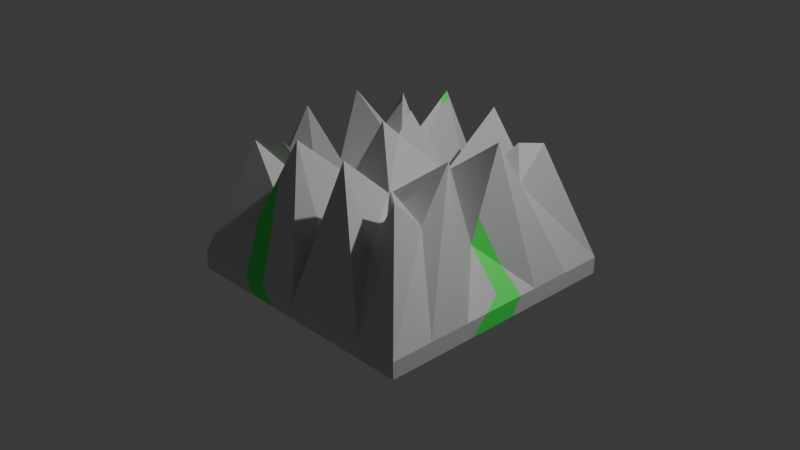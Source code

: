 # Source: grass.blend  (saved by Blender 4.0.36; exported with 4.5.12 LTS)
import bpy
from mathutils import Matrix  # noqa: F401  (used for matrix-valued properties, if any)

bpy.ops.wm.read_factory_settings(use_empty=True)
scene = bpy.context.scene
scene.name = 'Scene'

# ---- collections
col_collection = bpy.data.collections.new('Collection'); scene.collection.children.link(col_collection)

# ---- images (referenced by path relative to the original .blend; pixels are not part of the script)
import os
ASSET_DIR = os.environ.get("B2B_ASSET_DIR", "")  # directory of the original .blend (textures are referenced by path, not embedded)
HERE = os.path.dirname(os.path.abspath(__file__))  # packed textures are extracted next to this script under _unpacked/

def load_image(name, relpath, width, height, colorspace="sRGB"):
    """Load a texture the original file referenced (path relative to the .blend, or extracted next to this script)."""
    p = next((c for c in (os.path.join(HERE, relpath), os.path.join(ASSET_DIR, relpath)) if relpath and os.path.exists(c)), "")
    if p:
        img = bpy.data.images.load(p, check_existing=True)
        img.name = name
    else:  # same state as the original file: an image datablock whose file is absent (Cycles renders it pink)
        img = bpy.data.images.new(name, width, height)
        img.source = "FILE"
        img.filepath = "//" + (relpath or name)
    img.colorspace_settings.name = colorspace
    return img
img_cube_base_color = load_image('Cube Base Color', '_unpacked/Cube_Base_Color.c49c899a.png', 1024, 1024, 'sRGB')

# ---- materials (node trees are filled in below, after node groups)
mat_material_001 = bpy.data.materials.new('Material.001')
mat_material_001.use_transparent_shadow = False

# ---- material node trees
mat_material_001.use_nodes = True; mat_material_001.node_tree.nodes.clear()
_N = mat_material_001.node_tree.nodes; _L = mat_material_001.node_tree.links
n0 = _N.new('ShaderNodeBsdfPrincipled'); n0.name = 'Principled BSDF'; n0.location = (10, 300)
n1 = _N.new('ShaderNodeOutputMaterial'); n1.name = 'Material Output'; n1.location = (300, 300)
n2 = _N.new('ShaderNodeTexImage'); n2.name = 'Image Texture'; n2.location = (-280, 280)
n2.image = img_cube_base_color
_L.new(n0.outputs[0], n1.inputs[0])
_L.new(n2.outputs[0], n0.inputs[0])
n1.is_active_output = True

# ---- world
world_world = bpy.data.worlds.new('World'); scene.world = world_world
world_world.use_nodes = True; world_world.node_tree.nodes.clear()
_N = world_world.node_tree.nodes; _L = world_world.node_tree.links
n0 = _N.new('ShaderNodeOutputWorld'); n0.name = 'World Output'; n0.location = (300, 300)
n1 = _N.new('ShaderNodeBackground'); n1.name = 'Background'; n1.location = (10, 300)
n1.inputs[0].default_value = (0.05088, 0.05088, 0.05088, 1.0)
_L.new(n1.outputs[0], n0.inputs[0])
n0.is_active_output = True
world_world.color = (0.05088, 0.05088, 0.05088)
world_world.use_sun_shadow = False
world_world.sun_shadow_jitter_overblur = 0.0

# ---- cameras
cam_camera = bpy.data.cameras.new('Camera')
cam_camera.clip_end = 100.0
cam_camera.ortho_scale = 7.314

# ---- lights
light_light = bpy.data.lights.new('Light', 'POINT')
light_light.transmission_factor = 0.0
light_light.energy = 1000.0
light_light.shadow_soft_size = 0.1
light_light.shadow_maximum_resolution = 0.006
light_light.use_absolute_resolution = True

# ---- meshes
me_cube_002 = bpy.data.meshes.new('Cube.002')
me_cube_002.from_pydata([(-1.414, 1.424, -0.5999), (-1.414, 0.01012, -0.5999), (2.03e-09, 1.424, -0.5999), (2.03e-09, 0.01012, -0.5999), (-1.414, 0.4814, -0.5999), (-1.414, 0.9527, -0.5999), (-0.9426, 1.424, -0.5999), (-0.4713, 1.424, -0.5999), (2.03e-09, 0.9527, -0.5999), (2.03e-09, 0.4814, -0.5999), (-0.9426, 0.01012, -0.5999), (-0.4713, 0.01012, -0.5999), (-0.4713, 0.9527, -0.5999), (-0.4713, 0.4814, -0.5999), (-0.9426, 0.9527, -0.5999), (-0.9426, 0.4814, -0.5999), (-1.414, 1.424, -0.4146), (-1.414, 0.01012, -0.4146), (2.03e-09, 1.424, -0.4146), (-1.414, 0.4814, -0.4146), (-1.414, 0.9527, -0.4146), (-0.9426, 1.424, -0.4146), (-0.4713, 1.424, -0.4146), (-1.0, 1.0, 0.842), (-1.0, 0.6667, 0.503), (-0.6667, 1.0, 0.28), (-1.0, 0.3333, 1.037), (-0.3333, 1.0, 1.037), (-1.0, 0.0, 0.07845), (0.0, 1.0, 0.07845), (-0.1657, 0.1758, -0.4146), (-0.8243, 0.8243, 0.842), (-0.5886, 0.5886, 0.503), (-0.3529, 0.3529, 0.5067), (-0.603, 0.5809, 0.2938), (-0.1529, 0.1028, 0.06184), (1.414, 1.424, -0.5999), (1.414, 0.01012, -0.5999), (1.414, 0.4814, -0.5999), (1.414, 0.9527, -0.5999), (0.9426, 1.424, -0.5999), (0.4713, 1.424, -0.5999), (0.9426, 0.01012, -0.5999), (0.4713, 0.01012, -0.5999), (0.4713, 0.9527, -0.5999), (0.4713, 0.4814, -0.5999), (0.9426, 0.9527, -0.5999), (0.9426, 0.4814, -0.5999), (1.414, 1.424, -0.4146), (1.414, 0.01012, -0.4146), (1.414, 0.4814, -0.4146), (1.414, 0.9527, -0.4146), (0.9426, 1.424, -0.4146), (0.4713, 1.424, -0.4146), (1.0, 1.0, 0.842), (1.0, 0.6667, 0.503), (0.6667, 1.0, 0.28), (1.0, 0.3333, 1.037), (0.3333, 1.0, 1.037), (1.0, 0.0, 0.07845), (0.1657, 0.1758, -0.4146), (0.8243, 0.8243, 0.842), (0.5886, 0.5886, 0.503), (0.1172, 0.1172, 0.07845), (0.603, 0.5809, 0.2938), (0.2742, 0.3885, 0.4977), (-1.414, -1.404, -0.5999), (2.03e-09, -1.404, -0.5999), (-1.414, -0.4612, -0.5999), (-1.414, -0.9325, -0.5999), (-0.9426, -1.404, -0.5999), (-0.4713, -1.404, -0.5999), (2.03e-09, -0.9325, -0.5999), (2.03e-09, -0.4612, -0.5999), (-0.4713, -0.9325, -0.5999), (-0.4713, -0.4612, -0.5999), (-0.9426, -0.9325, -0.5999), (-0.9426, -0.4612, -0.5999), (-1.414, -1.404, -0.4146), (2.03e-09, -1.404, -0.4146), (-1.414, -0.4612, -0.4146), (-1.414, -0.9325, -0.4146), (-0.9426, -1.404, -0.4146), (-0.4713, -1.404, -0.4146), (-1.0, -1.0, 0.842), (-1.0, -0.6667, 0.503), (-0.6667, -1.0, 0.28), (-1.0, -0.3333, 1.037), (-0.3333, -1.0, 1.037), (0.0, -1.0, 0.07845), (-0.5886, -0.5886, 0.503), (-0.2793, -0.1068, -0.4213), (-0.7723, -0.8451, 0.867), (-0.603, -0.5809, 0.2938), (-0.2742, -0.3885, 0.4977), (-0.1529, -0.1028, 0.06184), (1.414, -1.404, -0.5999), (1.414, -0.4612, -0.5999), (1.414, -0.9325, -0.5999), (0.9426, -1.404, -0.5999), (0.4713, -1.404, -0.5999), (0.4713, -0.9325, -0.5999), (0.4713, -0.4612, -0.5999), (0.9426, -0.9325, -0.5999), (0.9426, -0.4612, -0.5999), (1.414, -1.404, -0.4146), (1.414, -0.4612, -0.4146), (1.414, -0.9325, -0.4146), (0.9426, -1.404, -0.4146), (0.4713, -1.404, -0.4146), (1.0, -1.0, 0.842), (1.0, -0.6667, 0.503), (0.6667, -1.0, 0.28), (1.0, -0.3333, 1.037), (0.3333, -1.0, 1.037), (0.5886, -0.5886, 0.503), (0.2793, -0.1068, -0.4213), (0.7723, -0.8451, 0.867), (0.603, -0.5809, 0.2938), (0.2742, -0.3885, 0.4977), (0.1529, -0.1028, 0.06184), (-0.02969, 0.1845, 1.111), (-0.00894, 0.003594, 0.9163), (-0.009648, -0.2023, 1.109)], [], [(15, 4, 1, 10), (9, 13, 11, 3), (13, 15, 10, 11), (2, 7, 12, 8), (8, 12, 13, 9), (7, 6, 14, 12), (12, 14, 15, 13), (6, 0, 5, 14), (14, 5, 4, 15), (1, 4, 19, 17), (6, 7, 22, 21), (4, 5, 20, 19), (7, 2, 18, 22), (5, 0, 16, 20), (0, 6, 21, 16), (18, 29, 27, 22), (27, 25, 21, 22), (25, 23, 16, 21), (24, 20, 16, 23), (26, 19, 20, 24), (28, 17, 19, 26), (26, 24, 32, 33), (17, 28, 35, 30), (28, 26, 33, 35), (24, 23, 31, 32), (23, 25, 34, 31), (27, 29, 35, 33), (25, 27, 33, 34), (29, 18, 91, 35), (47, 42, 37, 38), (9, 3, 43, 45), (45, 43, 42, 47), (2, 8, 44, 41), (8, 9, 45, 44), (41, 44, 46, 40), (44, 45, 47, 46), (40, 46, 39, 36), (46, 47, 38, 39), (37, 49, 50, 38), (40, 52, 53, 41), (38, 50, 51, 39), (41, 53, 18, 2), (39, 51, 48, 36), (36, 48, 52, 40), (18, 53, 58, 29), (58, 53, 52, 56), (56, 52, 48, 54), (55, 54, 48, 51), (57, 55, 51, 50), (59, 57, 50, 49), (57, 65, 62, 55), (49, 60, 63, 59), (59, 63, 65, 57), (55, 62, 61, 54), (54, 61, 64, 56), (58, 65, 63, 29), (56, 64, 65, 58), (29, 63, 116, 18), (77, 10, 1, 68), (73, 3, 11, 75), (75, 11, 10, 77), (67, 72, 74, 71), (72, 73, 75, 74), (71, 74, 76, 70), (74, 75, 77, 76), (70, 76, 69, 66), (76, 77, 68, 69), (1, 17, 80, 68), (70, 82, 83, 71), (68, 80, 81, 69), (71, 83, 79, 67), (69, 81, 78, 66), (66, 78, 82, 70), (79, 83, 88, 89), (88, 83, 82, 86), (86, 82, 78, 84), (85, 84, 78, 81), (87, 85, 81, 80), (28, 87, 80, 17), (87, 94, 90, 85), (17, 91, 95, 28), (28, 95, 94, 87), (85, 90, 92, 84), (84, 92, 93, 86), (88, 94, 95, 89), (86, 93, 94, 88), (89, 95, 91, 79), (104, 97, 37, 42), (73, 102, 43, 3), (102, 104, 42, 43), (67, 100, 101, 72), (72, 101, 102, 73), (100, 99, 103, 101), (101, 103, 104, 102), (99, 96, 98, 103), (103, 98, 97, 104), (37, 97, 106, 49), (99, 100, 109, 108), (97, 98, 107, 106), (100, 67, 79, 109), (98, 96, 105, 107), (96, 99, 108, 105), (79, 89, 114, 109), (114, 112, 108, 109), (112, 110, 105, 108), (111, 107, 105, 110), (113, 106, 107, 111), (59, 49, 106, 113), (113, 111, 115, 119), (49, 59, 120, 116), (59, 113, 119, 120), (111, 110, 117, 115), (110, 112, 118, 117), (114, 89, 120, 119), (112, 114, 119, 118), (89, 79, 116, 120), (121, 122, 65), (122, 123, 94), (119, 120, 122, 123), (33, 35, 122, 121), (121, 65, 33), (65, 119, 122), (119, 123, 94), (94, 33, 122), (28, 33, 94), (94, 89, 119), (65, 59, 119), (29, 33, 65), (94, 93, 92, 90), (119, 115, 117, 118), (62, 65, 64, 61), (32, 31, 34, 33)])
_uv = me_cube_002.uv_layers.new(name='UVMap')
_uv.uv.foreach_set('vector', [0.2096, 0.3923, 0.1531, 0.4009, 0.1374, 0.3354, 0.2058, 0.3355, 0.3226, 0.393, 0.2657, 0.392, 0.2651, 0.3355, 0.3227, 0.3355, 0.2657, 0.392, 0.2096, 0.3923, 0.2058, 0.3355, 0.2651, 0.3355, 0.3226, 0.5239, 0.2546, 0.5065, 0.2645, 0.4482, 0.3226, 0.4529, 0.3226, 0.4529, 0.2645, 0.4482, 0.2657, 0.392, 0.3226, 0.393, 0.2546, 0.5065, 0.2068, 0.4853, 0.2135, 0.4424, 0.2645, 0.4482, 0.2645, 0.4482, 0.2135, 0.4424, 0.2096, 0.3923, 0.2657, 0.392, 0.2068, 0.4853, 0.1814, 0.4712, 0.1711, 0.4466, 0.2135, 0.4424, 0.2135, 0.4424, 0.1711, 0.4466, 0.1531, 0.4009, 0.2096, 0.3923, 0.1374, 0.3354, 0.1531, 0.4009, 0.1312, 0.4093, 0.1018, 0.3354, 0.2068, 0.4853, 0.2546, 0.5065, 0.2453, 0.5296, 0.1986, 0.4985, 0.1531, 0.4009, 0.1711, 0.4466, 0.1572, 0.4541, 0.1312, 0.4093, 0.2546, 0.5065, 0.3226, 0.5239, 0.3226, 0.5578, 0.2453, 0.5296, 0.1711, 0.4466, 0.1814, 0.4712, 0.1751, 0.4781, 0.1572, 0.4541, 0.1814, 0.4712, 0.2068, 0.4853, 0.1986, 0.4985, 0.1751, 0.4781, 0.3226, 0.5578, 0.2323, 0.672, 0.1418, 0.6124, 0.2453, 0.5296, 0.1418, 0.6124, 0.1462, 0.5634, 0.1986, 0.4985, 0.2453, 0.5296, 0.1462, 0.5634, 0.1176, 0.5262, 0.1751, 0.4781, 0.1986, 0.4985, 0.09048, 0.5113, 0.1572, 0.4541, 0.1751, 0.4781, 0.1176, 0.5262, 0.06111, 0.5123, 0.1312, 0.4093, 0.1572, 0.4541, 0.09048, 0.5113, 0.0002434, 0.4257, 0.1018, 0.3354, 0.1312, 0.4093, 0.06111, 0.5123, 0.06111, 0.5123, 0.09048, 0.5113, 0.091, 0.5659, 0.008079, 0.6544, 0.01815, 0.8411, 0.0002434, 0.7698, 0.05953, 0.6925, 0.1036, 0.7255, 0.0002434, 0.7698, 0.002449, 0.995, 0.0002434, 0.6725, 0.05953, 0.6925, 0.09048, 0.5113, 0.1176, 0.5262, 0.1119, 0.5319, 0.091, 0.5659, 0.1176, 0.5262, 0.1462, 0.5634, 0.1027, 0.5814, 0.1119, 0.5319, 0.7961, 0.4924, 0.7256, 0.0237, 0.6891, 0.121, 0.6444, 0.07727, 0.1462, 0.5634, 0.1418, 0.6124, 0.008079, 0.6544, 0.1027, 0.5814, 0.7256, 0.0237, 0.7961, 0.0002434, 0.7317, 0.1658, 0.6891, 0.121, 0.4356, 0.3924, 0.4395, 0.3356, 0.5078, 0.3357, 0.4921, 0.4011, 0.3226, 0.393, 0.3227, 0.3355, 0.3802, 0.3356, 0.3795, 0.392, 0.3795, 0.392, 0.3802, 0.3356, 0.4395, 0.3356, 0.4356, 0.3924, 0.3226, 0.5239, 0.3226, 0.4529, 0.3807, 0.4482, 0.3906, 0.5065, 0.3226, 0.4529, 0.3226, 0.393, 0.3795, 0.392, 0.3807, 0.4482, 0.3906, 0.5065, 0.3807, 0.4482, 0.4317, 0.4424, 0.4383, 0.4852, 0.3807, 0.4482, 0.3795, 0.392, 0.4356, 0.3924, 0.4317, 0.4424, 0.4383, 0.4852, 0.4317, 0.4424, 0.4739, 0.4466, 0.4637, 0.4712, 0.4317, 0.4424, 0.4356, 0.3924, 0.4921, 0.4011, 0.4739, 0.4466, 0.5078, 0.3357, 0.5433, 0.3358, 0.5139, 0.4095, 0.4921, 0.4011, 0.4383, 0.4852, 0.4465, 0.4984, 0.3999, 0.5295, 0.3906, 0.5065, 0.4921, 0.4011, 0.5139, 0.4095, 0.4878, 0.4541, 0.4739, 0.4466, 0.3906, 0.5065, 0.3999, 0.5295, 0.3226, 0.5578, 0.3226, 0.5239, 0.4739, 0.4466, 0.4878, 0.4541, 0.4699, 0.4781, 0.4637, 0.4712, 0.4637, 0.4712, 0.4699, 0.4781, 0.4465, 0.4984, 0.4383, 0.4852, 0.3226, 0.5578, 0.3999, 0.5295, 0.5028, 0.6105, 0.4133, 0.672, 0.5028, 0.6105, 0.3999, 0.5295, 0.4465, 0.4984, 0.4985, 0.5626, 0.4985, 0.5626, 0.4465, 0.4984, 0.4699, 0.4781, 0.527, 0.5263, 0.5543, 0.5117, 0.527, 0.5263, 0.4699, 0.4781, 0.4878, 0.4541, 0.5842, 0.5132, 0.5543, 0.5117, 0.4878, 0.4541, 0.5139, 0.4095, 0.6439, 0.4259, 0.5842, 0.5132, 0.5139, 0.4095, 0.5433, 0.3358, 0.5842, 0.5132, 0.6302, 0.6645, 0.5526, 0.5657, 0.5543, 0.5117, 0.7966, 0.0002434, 0.9125, 0.08521, 0.8827, 0.1337, 0.8007, 0.07363, 0.8007, 0.07363, 0.8827, 0.1337, 0.8372, 0.1726, 0.9221, 0.3712, 0.5543, 0.5117, 0.5526, 0.5657, 0.5326, 0.532, 0.527, 0.5263, 0.527, 0.5263, 0.5326, 0.532, 0.5408, 0.5807, 0.4985, 0.5626, 0.7966, 0.3887, 0.8372, 0.1726, 0.8827, 0.1337, 0.9042, 0.2331, 0.4985, 0.5626, 0.5408, 0.5807, 0.6302, 0.6645, 0.5028, 0.6105, 0.9042, 0.2331, 0.8827, 0.1337, 0.9345, 0.09411, 0.9696, 0.2683, 0.2097, 0.2787, 0.2058, 0.3355, 0.1374, 0.3354, 0.153, 0.27, 0.3227, 0.2781, 0.3227, 0.3355, 0.2651, 0.3355, 0.2658, 0.279, 0.2658, 0.279, 0.2651, 0.3355, 0.2058, 0.3355, 0.2097, 0.2787, 0.3228, 0.147, 0.3228, 0.2182, 0.2646, 0.2228, 0.2548, 0.1645, 0.3228, 0.2182, 0.3227, 0.2781, 0.2658, 0.279, 0.2646, 0.2228, 0.2548, 0.1645, 0.2646, 0.2228, 0.2136, 0.2285, 0.2069, 0.1857, 0.2646, 0.2228, 0.2658, 0.279, 0.2097, 0.2787, 0.2136, 0.2285, 0.2069, 0.1857, 0.2136, 0.2285, 0.1712, 0.2243, 0.1815, 0.1996, 0.2136, 0.2285, 0.2097, 0.2787, 0.153, 0.27, 0.1712, 0.2243, 0.1374, 0.3354, 0.1018, 0.3354, 0.131, 0.2616, 0.153, 0.27, 0.2069, 0.1857, 0.1988, 0.1724, 0.2456, 0.1415, 0.2548, 0.1645, 0.153, 0.27, 0.131, 0.2616, 0.1572, 0.2167, 0.1712, 0.2243, 0.2548, 0.1645, 0.2456, 0.1415, 0.3229, 0.113, 0.3228, 0.147, 0.1712, 0.2243, 0.1572, 0.2167, 0.1753, 0.1927, 0.1815, 0.1996, 0.1815, 0.1996, 0.1753, 0.1927, 0.1988, 0.1724, 0.2069, 0.1857, 0.3229, 0.113, 0.2456, 0.1415, 0.1434, 0.06034, 0.2334, 0.0002434, 0.1434, 0.06034, 0.2456, 0.1415, 0.1988, 0.1724, 0.1482, 0.1089, 0.1482, 0.1089, 0.1988, 0.1724, 0.1753, 0.1927, 0.1188, 0.1436, 0.09213, 0.1583, 0.1188, 0.1436, 0.1753, 0.1927, 0.1572, 0.2167, 0.0635, 0.1567, 0.09213, 0.1583, 0.1572, 0.2167, 0.131, 0.2616, 0.005389, 0.2422, 0.0635, 0.1567, 0.131, 0.2616, 0.1018, 0.3354, 0.0635, 0.1567, 0.01787, 0.007081, 0.09525, 0.105, 0.09213, 0.1583, 0.9903, 0.8786, 0.895, 0.7782, 0.9334, 0.7379, 0.9998, 0.8011, 0.9998, 0.8011, 0.9334, 0.7379, 0.9712, 0.694, 0.8748, 0.5012, 0.09213, 0.1583, 0.09525, 0.105, 0.114, 0.1377, 0.1188, 0.1436, 0.1188, 0.1436, 0.114, 0.1377, 0.1057, 0.08977, 0.1482, 0.1089, 0.9998, 0.4929, 0.9712, 0.694, 0.9334, 0.7379, 0.8815, 0.654, 0.1482, 0.1089, 0.1057, 0.08977, 0.01787, 0.007081, 0.1434, 0.06034, 0.8815, 0.654, 0.9334, 0.7379, 0.895, 0.7782, 0.8066, 0.6494, 0.4357, 0.2789, 0.4924, 0.2704, 0.5078, 0.3357, 0.4395, 0.3356, 0.3227, 0.2781, 0.3796, 0.2791, 0.3802, 0.3356, 0.3227, 0.3355, 0.3796, 0.2791, 0.4357, 0.2789, 0.4395, 0.3356, 0.3802, 0.3356, 0.3228, 0.147, 0.3908, 0.1646, 0.3809, 0.2229, 0.3228, 0.2182, 0.3228, 0.2182, 0.3809, 0.2229, 0.3796, 0.2791, 0.3227, 0.2781, 0.3908, 0.1646, 0.4386, 0.1859, 0.4319, 0.2288, 0.3809, 0.2229, 0.3809, 0.2229, 0.4319, 0.2288, 0.4357, 0.2789, 0.3796, 0.2791, 0.4386, 0.1859, 0.464, 0.1999, 0.4743, 0.2246, 0.4319, 0.2288, 0.4319, 0.2288, 0.4743, 0.2246, 0.4924, 0.2704, 0.4357, 0.2789, 0.5078, 0.3357, 0.4924, 0.2704, 0.5143, 0.262, 0.5433, 0.3358, 0.4386, 0.1859, 0.3908, 0.1646, 0.4001, 0.1417, 0.4468, 0.1727, 0.4924, 0.2704, 0.4743, 0.2246, 0.4882, 0.2171, 0.5143, 0.262, 0.3908, 0.1646, 0.3228, 0.147, 0.3229, 0.113, 0.4001, 0.1417, 0.4743, 0.2246, 0.464, 0.1999, 0.4703, 0.193, 0.4882, 0.2171, 0.464, 0.1999, 0.4386, 0.1859, 0.4468, 0.1727, 0.4703, 0.193, 0.3229, 0.113, 0.4127, 0.0005416, 0.5024, 0.06085, 0.4001, 0.1417, 0.5024, 0.06085, 0.4976, 0.1093, 0.4468, 0.1727, 0.4001, 0.1417, 0.4976, 0.1093, 0.5268, 0.1441, 0.4703, 0.193, 0.4468, 0.1727, 0.5534, 0.1589, 0.4882, 0.2171, 0.4703, 0.193, 0.5268, 0.1441, 0.582, 0.1574, 0.5143, 0.262, 0.4882, 0.2171, 0.5534, 0.1589, 0.6399, 0.2429, 0.5433, 0.3358, 0.5143, 0.262, 0.582, 0.1574, 0.582, 0.1574, 0.5534, 0.1589, 0.5505, 0.1056, 0.628, 0.007969, 0.8062, 0.9117, 0.7363, 0.889, 0.7018, 0.7979, 0.7584, 0.7906, 0.7363, 0.889, 0.8062, 0.5649, 0.6494, 0.8292, 0.7018, 0.7979, 0.5534, 0.1589, 0.5268, 0.1441, 0.5317, 0.1383, 0.5505, 0.1056, 0.5268, 0.1441, 0.4976, 0.1093, 0.54, 0.09037, 0.5317, 0.1383, 0.7038, 0.4929, 0.6832, 0.6956, 0.7018, 0.7979, 0.6444, 0.7771, 0.4976, 0.1093, 0.5024, 0.06085, 0.628, 0.007969, 0.54, 0.09037, 0.6832, 0.6956, 0.7319, 0.6415, 0.7584, 0.7906, 0.7018, 0.7979, 0.3795, 0.7342, 0.4211, 0.762, 0.3321, 0.7552, 0.2624, 0.7645, 0.2163, 0.7371, 0.1722, 0.7548, 0.4216, 0.7423, 0.4659, 0.7003, 0.4659, 0.8003, 0.4431, 0.6725, 0.4718, 0.6725, 0.5344, 0.6725, 0.4664, 0.7452, 0.5603, 0.783, 0.3795, 0.7342, 0.3321, 0.7552, 0.3787, 0.6833, 0.3321, 0.7552, 0.3914, 0.8468, 0.4211, 0.762, 0.2094, 0.6907, 0.2163, 0.7371, 0.1722, 0.7548, 0.1722, 0.7548, 0.2247, 0.8481, 0.2624, 0.7645, 0.1041, 0.8686, 0.2247, 0.8481, 0.1722, 0.7548, 0.1722, 0.7548, 0.1041, 0.6725, 0.2094, 0.6907, 0.3321, 0.7552, 0.2629, 0.8651, 0.3914, 0.8468, 0.2629, 0.6725, 0.3787, 0.6833, 0.3321, 0.7552, 0.01787, 0.007081, 0.1057, 0.08977, 0.114, 0.1377, 0.09525, 0.105, 0.628, 0.007969, 0.5505, 0.1056, 0.5317, 0.1383, 0.54, 0.09037, 0.5526, 0.5657, 0.6302, 0.6645, 0.5408, 0.5807, 0.5326, 0.532, 0.091, 0.5659, 0.1119, 0.5319, 0.1027, 0.5814, 0.008079, 0.6544])
me_cube_002.materials.append(mat_material_001)
me_cube_002.update()

# ---- objects
ob_light = bpy.data.objects.new('Light', light_light)
ob_camera = bpy.data.objects.new('Camera', cam_camera)
ob_cube = bpy.data.objects.new('Cube', me_cube_002)

# ---- transforms, parenting, visibility, modifiers, constraints
ob_light.location = (4.076, 1.005, 5.904)
ob_light.rotation_euler = (0.6503, 0.05522, 1.866)
ob_light.lock_rotations_4d = False
ob_light.empty_display_type = 'ARROWS'
ob_light.color = (0.0, 0.0, 0.0, 0.0)
ob_light.lineart.crease_threshold = 0.0
ob_camera.location = (7.359, -6.926, 4.958)
ob_camera.rotation_euler = (1.109, 0.0, 0.8149)
ob_camera.lock_rotations_4d = False
ob_camera.empty_display_type = 'ARROWS'
ob_camera.color = (0.0, 0.0, 0.0, 0.0)
ob_camera.display_type = 'WIRE'
ob_camera.lineart.crease_threshold = 0.0
ob_cube.location = (0.0, 0.0, 0.0)

# ---- collection membership
col_collection.objects.link(ob_light)
col_collection.objects.link(ob_camera)
col_collection.objects.link(ob_cube)

# ---- scene / render settings (as saved in the file)
scene.camera = ob_camera
scene.frame_start = 1; scene.frame_end = 250; scene.frame_set(1)
scene.render.engine = 'BLENDER_EEVEE_NEXT'
scene.cycles.sampling_pattern = 'TABULATED_SOBOL'
bpy.context.view_layer.update()
